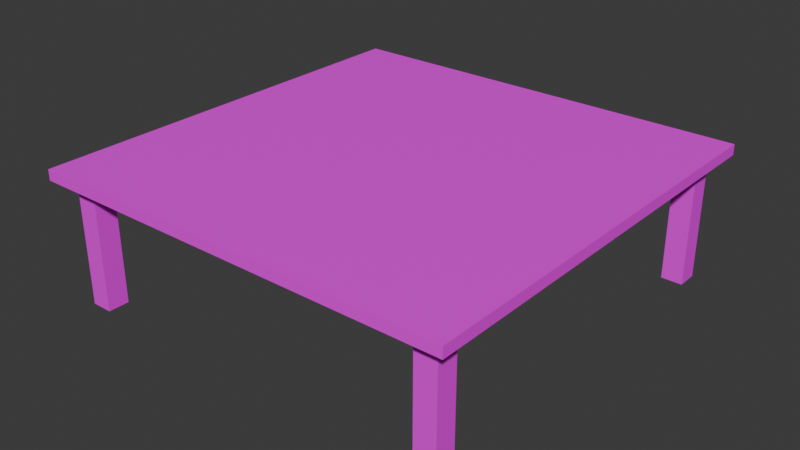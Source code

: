 # Source: table.blend  (saved by Blender 4.4.32; exported with 4.5.12 LTS)
import bpy
from mathutils import Matrix  # noqa: F401  (used for matrix-valued properties, if any)

bpy.ops.wm.read_factory_settings(use_empty=True)
scene = bpy.context.scene
scene.name = 'Scene'

# ---- collections
col_collection = bpy.data.collections.new('Collection'); scene.collection.children.link(col_collection)

# ---- images (referenced by path relative to the original .blend; pixels are not part of the script)
import os
ASSET_DIR = os.environ.get("B2B_ASSET_DIR", "")  # directory of the original .blend (textures are referenced by path, not embedded)
HERE = os.path.dirname(os.path.abspath(__file__))  # packed textures are extracted next to this script under _unpacked/

def load_image(name, relpath, width, height, colorspace="sRGB"):
    """Load a texture the original file referenced (path relative to the .blend, or extracted next to this script)."""
    p = next((c for c in (os.path.join(HERE, relpath), os.path.join(ASSET_DIR, relpath)) if relpath and os.path.exists(c)), "")
    if p:
        img = bpy.data.images.load(p, check_existing=True)
        img.name = name
    else:  # same state as the original file: an image datablock whose file is absent (Cycles renders it pink)
        img = bpy.data.images.new(name, width, height)
        img.source = "FILE"
        img.filepath = "//" + (relpath or name)
    img.colorspace_settings.name = colorspace
    return img
img_wood_jpg = load_image('wood.jpg', 'wood.jpg', 1024, 1024, 'sRGB')
img_dark_wood_jpg = load_image('dark_wood.jpg', 'dark_wood.jpg', 1024, 1024, 'sRGB')

# ---- materials (node trees are filled in below, after node groups)
mat_material_001 = bpy.data.materials.new('Material.001')
mat_darkwood = bpy.data.materials.new('darkwood')

# ---- material node trees
mat_material_001.use_nodes = True; mat_material_001.node_tree.nodes.clear()
_N = mat_material_001.node_tree.nodes; _L = mat_material_001.node_tree.links
n0 = _N.new('ShaderNodeBsdfPrincipled'); n0.name = 'Principled BSDF'; n0.location = (10, 300)
n1 = _N.new('ShaderNodeOutputMaterial'); n1.name = 'Material Output'; n1.location = (300, 300)
n2 = _N.new('ShaderNodeTexImage'); n2.name = 'Image Texture'; n2.location = (-291, 227)
n2.image = img_wood_jpg
_L.new(n0.outputs[0], n1.inputs[0])
_L.new(n2.outputs[0], n0.inputs[0])
n1.is_active_output = True
mat_darkwood.use_nodes = True; mat_darkwood.node_tree.nodes.clear()
_N = mat_darkwood.node_tree.nodes; _L = mat_darkwood.node_tree.links
n0 = _N.new('ShaderNodeBsdfPrincipled'); n0.name = 'Principled BSDF'; n0.location = (10, 300)
n1 = _N.new('ShaderNodeOutputMaterial'); n1.name = 'Material Output'; n1.location = (300, 300)
n2 = _N.new('ShaderNodeTexImage'); n2.name = 'Image Texture'; n2.location = (-361, 234)
n2.image = img_dark_wood_jpg
_L.new(n0.outputs[0], n1.inputs[0])
_L.new(n2.outputs[0], n0.inputs[0])
n1.is_active_output = True

# ---- world
world_world = bpy.data.worlds.new('World'); scene.world = world_world
world_world.use_nodes = True; world_world.node_tree.nodes.clear()
_N = world_world.node_tree.nodes; _L = world_world.node_tree.links
n0 = _N.new('ShaderNodeOutputWorld'); n0.name = 'World Output'; n0.location = (300, 300)
n1 = _N.new('ShaderNodeBackground'); n1.name = 'Background'; n1.location = (10, 300)
n1.inputs[0].default_value = (0.05088, 0.05088, 0.05088, 1.0)
_L.new(n1.outputs[0], n0.inputs[0])
n0.is_active_output = True
world_world.color = (0.05088, 0.05088, 0.05088)
world_world.sun_shadow_jitter_overblur = 0.0

# ---- meshes
me_cube_001 = bpy.data.meshes.new('Cube.001')
me_cube_001.from_pydata([(-1.0, -1.0, -1.0), (-1.0, -1.0, 1.0), (-1.0, 1.0, -1.0), (-1.0, 1.0, 1.0), (1.0, -1.0, -1.0), (1.0, -1.0, 1.0), (1.0, 1.0, -1.0), (1.0, 1.0, 1.0)], [], [(0, 1, 3, 2), (2, 3, 7, 6), (6, 7, 5, 4), (4, 5, 1, 0), (2, 6, 4, 0), (7, 3, 1, 5)])
_uv = me_cube_001.uv_layers.new(name='UVMap')
_uv.uv.foreach_set('vector', [0.375, 0.0, 0.625, 0.0, 0.625, 0.25, 0.375, 0.25, 0.375, 0.25, 0.625, 0.25, 0.625, 0.5, 0.375, 0.5, 0.375, 0.5, 0.625, 0.5, 0.625, 0.75, 0.375, 0.75, 0.375, 0.75, 0.625, 0.75, 0.625, 1.0, 0.375, 1.0, 0.125, 0.5, 0.375, 0.5, 0.375, 0.75, 0.125, 0.75, 0.625, 0.5, 0.875, 0.5, 0.875, 0.75, 0.625, 0.75])
me_cube_001.materials.append(mat_material_001)
me_cube_001.update()
me_cube_002 = bpy.data.meshes.new('Cube.002')
me_cube_002.from_pydata([(16.5, 16.5, -2.025), (16.5, 16.5, -0.02548), (16.5, 18.5, -2.025), (16.5, 18.5, -0.02548), (18.5, 16.5, -2.025), (18.5, 16.5, -0.02548), (18.5, 18.5, -2.025), (18.5, 18.5, -0.02548)], [], [(0, 1, 3, 2), (2, 3, 7, 6), (6, 7, 5, 4), (4, 5, 1, 0), (2, 6, 4, 0), (7, 3, 1, 5)])
_uv = me_cube_002.uv_layers.new(name='UVMap')
_uv.uv.foreach_set('vector', [0.375, 0.0, 0.625, 0.0, 0.625, 0.25, 0.375, 0.25, 0.375, 0.25, 0.625, 0.25, 0.625, 0.5, 0.375, 0.5, 0.375, 0.5, 0.625, 0.5, 0.625, 0.75, 0.375, 0.75, 0.375, 0.75, 0.625, 0.75, 0.625, 1.0, 0.375, 1.0, 0.125, 0.5, 0.375, 0.5, 0.375, 0.75, 0.125, 0.75, 0.625, 0.5, 0.875, 0.5, 0.875, 0.75, 0.625, 0.75])
me_cube_002.materials.append(mat_darkwood)
me_cube_002.update()

# ---- objects
ob_cube = bpy.data.objects.new('Cube', me_cube_001)
ob_cube_001 = bpy.data.objects.new('Cube.001', me_cube_002)

# ---- transforms, parenting, visibility, modifiers, constraints
ob_cube.location = (0.0, 0.0, 0.0)
ob_cube.scale = (40.0, 40.0, 1.0)
ob_cube_001.location = (0.0, 0.0, 0.0)
ob_cube_001.scale = (2.0, 2.0, 12.0)
_m = ob_cube_001.modifiers.new('Mirror', 'MIRROR')
_m.use_axis = (True, True, False)

# ---- collection membership
col_collection.objects.link(ob_cube)
col_collection.objects.link(ob_cube_001)

# ---- scene / render settings (as saved in the file)
scene.frame_start = 1; scene.frame_end = 250; scene.frame_set(1)
scene.render.engine = 'BLENDER_EEVEE_NEXT'
bpy.context.view_layer.update()

# ---- added for rendering (the .blend has no active camera and no usable light): camera, sun
cam_auto = bpy.data.cameras.new('AutoCamera')
cam_auto.lens = 50.0
cam_auto.sensor_width = 36.0
cam_auto.clip_end = 1882.47
ob_auto_camera = bpy.data.objects.new('AutoCamera', cam_auto)
scene.collection.objects.link(ob_auto_camera)
ob_auto_camera.location = (107.264, -128.717, 74.1581)
ob_auto_camera.rotation_euler = (1.09748, -7.21219e-08, 0.694738)
scene.camera = ob_auto_camera
light_auto_sun = bpy.data.lights.new('AutoSun', 'SUN')
light_auto_sun.energy = 3.0
light_auto_sun.angle = 0.0523599
ob_auto_sun = bpy.data.objects.new('AutoSun', light_auto_sun)
scene.collection.objects.link(ob_auto_sun)
ob_auto_sun.rotation_euler = (0.872665, 0.174533, 0.523599)
bpy.context.view_layer.update()
